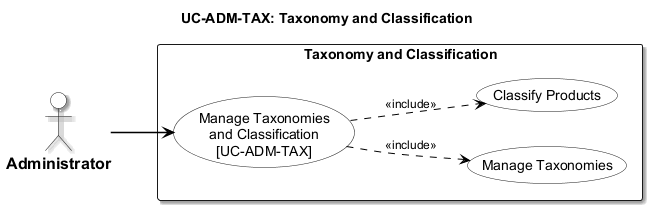

The diagram above was rendered by PlantUML. Its source (embedded in the PNG):
@startuml usecase-taxonomy-classification
left to right direction

<style>
  root {
    fontName "Arial"
    fontSize 14
    shadowing false
  }
  actor {
    backgroundColor #FFFFFF
    borderColor #000000
    borderThickness 1.5
    fontColor #000000
    fontStyle bold
    fontSize 16
  }
  usecase {
    backgroundColor #FFFFFF
    borderColor #000000
    borderThickness 1.5
    fontColor #000000
  }
  rectangle {
    backgroundColor #FFFFFF
    borderColor #000000
    borderThickness 1.5
    fontStyle bold
  }
  arrow {
    lineColor #000000
    lineThickness 1.5
    fontSize 12
  }
</style>
title UC-ADM-TAX: Taxonomy and Classification

actor "Administrator" as Admin

rectangle "Taxonomy and Classification" {
  usecase "Manage Taxonomies\nand Classification\n[UC-ADM-TAX]" as UC_MAIN
  usecase "Manage Taxonomies" as UC_SUB_1
  usecase "Classify Products" as UC_SUB_2

  UC_MAIN ..> UC_SUB_1 : <<include>>
  UC_MAIN ..> UC_SUB_2 : <<include>>
}

Admin --> UC_MAIN

@enduml